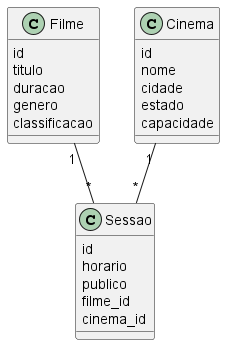

The diagram above was rendered by PlantUML. Its source (embedded in the PNG):
@startuml diagrama_classes

class Filme {
    id
    titulo
    duracao
    genero
    classificacao
}

class Cinema {
    id
    nome
    cidade
    estado
    capacidade
}

class Sessao {
    id
    horario
    publico
    filme_id
    cinema_id
}

Cinema "1" -- "*" Sessao
Filme "1" -- "*" Sessao

@enduml